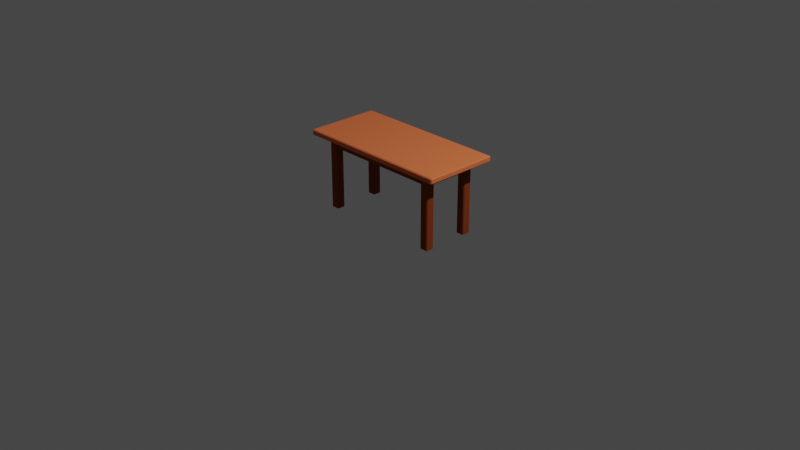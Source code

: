 # Source: Mesa01.blend  (saved by Blender 3.6.13; exported with 4.5.12 LTS)
import bpy
from mathutils import Matrix  # noqa: F401  (used for matrix-valued properties, if any)

bpy.ops.wm.read_factory_settings(use_empty=True)
scene = bpy.context.scene
scene.name = 'Scene'

# ---- collections
col_collection = bpy.data.collections.new('Collection'); scene.collection.children.link(col_collection)
col_mesa = bpy.data.collections.new('Mesa'); scene.collection.children.link(col_mesa)

# ---- materials (node trees are filled in below, after node groups)
mat_tabla = bpy.data.materials.new('Tabla')
mat_tabla.alpha_threshold = 0.0
mat_tabla.use_transparent_shadow = False
mat_tabla.roughness = 0.5
mat_tabla.line_color = (0.0, 0.0, 0.0, 1.0)
mat_patas = bpy.data.materials.new('Patas')
mat_patas.use_transparent_shadow = False

# ---- material node trees
mat_tabla.use_nodes = True; mat_tabla.node_tree.nodes.clear()
_N = mat_tabla.node_tree.nodes; _L = mat_tabla.node_tree.links
n0 = _N.new('ShaderNodeOutputMaterial'); n0.name = 'Material Output'; n0.location = (300, 300)
n1 = _N.new('ShaderNodeBsdfPrincipled'); n1.name = 'Principled BSDF'; n1.location = (10, 300)
n1.distribution = 'GGX'
n1.subsurface_method = 'RANDOM_WALK_SKIN'
n1.inputs[0].default_value = (0.8, 0.1812, 0.067, 1.0)
n1.inputs[3].default_value = 1.45
n1.inputs[13].default_value = 0.0
n1.inputs[27].default_value = (0.0, 0.0, 0.0, 1.0)
n1.inputs[28].default_value = 1.0
_L.new(n1.outputs[0], n0.inputs[0])
n0.is_active_output = True
mat_patas.use_nodes = True; mat_patas.node_tree.nodes.clear()
_N = mat_patas.node_tree.nodes; _L = mat_patas.node_tree.links
n0 = _N.new('ShaderNodeBsdfPrincipled'); n0.name = 'Principled BSDF'; n0.location = (10, 300)
n0.distribution = 'GGX'
n0.subsurface_method = 'RANDOM_WALK_SKIN'
n0.inputs[0].default_value = (0.2529, 0.05131, 0.01578, 1.0)
n0.inputs[3].default_value = 1.45
n0.inputs[13].default_value = 0.0
n0.inputs[27].default_value = (0.0, 0.0, 0.0, 1.0)
n0.inputs[28].default_value = 1.0
n1 = _N.new('ShaderNodeOutputMaterial'); n1.name = 'Material Output'; n1.location = (300, 300)
_L.new(n0.outputs[0], n1.inputs[0])
n1.is_active_output = True

# ---- world
world_world = bpy.data.worlds.new('World'); scene.world = world_world
world_world.use_nodes = True; world_world.node_tree.nodes.clear()
_N = world_world.node_tree.nodes; _L = world_world.node_tree.links
n0 = _N.new('ShaderNodeOutputWorld'); n0.name = 'World Output'; n0.location = (300, 300)
n1 = _N.new('ShaderNodeBackground'); n1.name = 'Background'; n1.location = (10, 300)
n1.inputs[0].default_value = (0.05088, 0.05088, 0.05088, 1.0)
_L.new(n1.outputs[0], n0.inputs[0])
n0.is_active_output = True
world_world.color = (0.05088, 0.05088, 0.05088)
world_world.use_sun_shadow = False
world_world.sun_shadow_jitter_overblur = 0.0

# ---- cameras
cam_camera = bpy.data.cameras.new('Camera')
cam_camera.clip_end = 100.0
cam_camera.ortho_scale = 7.314

# ---- lights
light_light = bpy.data.lights.new('Light', 'POINT')
light_light.transmission_factor = 0.0
light_light.energy = 1000.0
light_light.shadow_soft_size = 0.1
light_light.shadow_maximum_resolution = 0.006
light_light.use_absolute_resolution = True

# ---- meshes
me_cube = bpy.data.meshes.new('Cube')
me_cube.from_pydata([(0.6131, -0.2231, 0.78), (0.6131, -0.2769, 0.78), (0.6769, -0.2131, 0.78), (0.6231, -0.2131, 0.78), (0.84, -0.4, 0.785), (0.84, -0.39, 0.775), (0.85, -0.39, 0.785), (0.84, -0.4, 0.825), (0.85, -0.39, 0.825), (0.84, -0.39, 0.835), (0.6869, -0.2031, 0.0), (0.6969, -0.2131, 0.0), (0.6969, -0.2869, 0.0), (0.6869, -0.2969, 0.0), (0.6031, -0.2131, 0.0), (0.6131, -0.2031, 0.0), (0.6131, -0.2969, 0.0), (0.6031, -0.2869, 0.0), (0.6869, -0.2969, 0.8), (0.6969, -0.2869, 0.8), (0.6031, -0.2869, 0.79), (0.6131, -0.2969, 0.8), (0.6969, -0.2131, 0.8), (0.6869, -0.2031, 0.79), (0.6869, -0.2031, 0.8), (0.6131, -0.2031, 0.8), (0.6031, -0.2131, 0.79), (0.6869, -0.2031, 0.64), (0.6669, -0.2131, 0.66), (0.6769, -0.2131, 0.67), (0.6231, -0.2131, 0.67), (0.6331, -0.2131, 0.66), (0.6131, -0.2769, 0.67), (0.6131, -0.2669, 0.66), (0.6131, -0.2331, 0.66), (0.6131, -0.2231, 0.67), (-0.6131, -0.2231, 0.78), (-0.6131, -0.2769, 0.78), (-0.6769, -0.2131, 0.78), (-0.6231, -0.2131, 0.78), (-0.84, -0.4, 0.785), (-0.84, -0.39, 0.775), (-0.85, -0.39, 0.785), (-0.84, -0.4, 0.825), (-0.85, -0.39, 0.825), (-0.84, -0.39, 0.835), (-0.6869, -0.2031, 0.0), (-0.6969, -0.2131, 0.0), (-0.6969, -0.2869, 0.0), (-0.6869, -0.2969, 0.0), (-0.6031, -0.2131, 0.0), (-0.6131, -0.2031, 0.0), (-0.6131, -0.2969, 0.0), (-0.6031, -0.2869, 0.0), (-0.6869, -0.2969, 0.8), (-0.6969, -0.2869, 0.8), (-0.6031, -0.2869, 0.79), (-0.6131, -0.2969, 0.8), (-0.6969, -0.2131, 0.8), (-0.6869, -0.2031, 0.79), (-0.6869, -0.2031, 0.8), (-0.6131, -0.2031, 0.8), (-0.6031, -0.2131, 0.79), (-0.6869, -0.2031, 0.64), (-0.6669, -0.2131, 0.66), (-0.6769, -0.2131, 0.67), (-0.6231, -0.2131, 0.67), (-0.6331, -0.2131, 0.66), (-0.6131, -0.2769, 0.67), (-0.6131, -0.2669, 0.66), (-0.6131, -0.2331, 0.66), (-0.6131, -0.2231, 0.67), (0.6131, 0.2231, 0.78), (0.6131, 0.2769, 0.78), (0.6769, 0.2131, 0.78), (0.6231, 0.2131, 0.78), (0.84, 0.4, 0.785), (0.84, 0.39, 0.775), (0.85, 0.39, 0.785), (0.84, 0.4, 0.825), (0.85, 0.39, 0.825), (0.84, 0.39, 0.835), (0.6869, 0.2031, 0.0), (0.6969, 0.2131, 0.0), (0.6969, 0.2869, 0.0), (0.6869, 0.2969, 0.0), (0.6031, 0.2131, 0.0), (0.6131, 0.2031, 0.0), (0.6131, 0.2969, 0.0), (0.6031, 0.2869, 0.0), (0.6869, 0.2969, 0.8), (0.6969, 0.2869, 0.8), (0.6031, 0.2869, 0.79), (0.6131, 0.2969, 0.8), (0.6969, 0.2131, 0.8), (0.6869, 0.2031, 0.79), (0.6869, 0.2031, 0.8), (0.6131, 0.2031, 0.8), (0.6031, 0.2131, 0.79), (0.6869, 0.2031, 0.64), (0.6669, 0.2131, 0.66), (0.6769, 0.2131, 0.67), (0.6231, 0.2131, 0.67), (0.6331, 0.2131, 0.66), (0.6131, 0.2769, 0.67), (0.6131, 0.2669, 0.66), (0.6131, 0.2331, 0.66), (0.6131, 0.2231, 0.67), (-0.6131, 0.2231, 0.78), (-0.6131, 0.2769, 0.78), (-0.6769, 0.2131, 0.78), (-0.6231, 0.2131, 0.78), (-0.84, 0.4, 0.785), (-0.84, 0.39, 0.775), (-0.85, 0.39, 0.785), (-0.84, 0.4, 0.825), (-0.85, 0.39, 0.825), (-0.84, 0.39, 0.835), (-0.6869, 0.2031, 0.0), (-0.6969, 0.2131, 0.0), (-0.6969, 0.2869, 0.0), (-0.6869, 0.2969, 0.0), (-0.6031, 0.2131, 0.0), (-0.6131, 0.2031, 0.0), (-0.6131, 0.2969, 0.0), (-0.6031, 0.2869, 0.0), (-0.6869, 0.2969, 0.8), (-0.6969, 0.2869, 0.8), (-0.6031, 0.2869, 0.79), (-0.6131, 0.2969, 0.8), (-0.6969, 0.2131, 0.8), (-0.6869, 0.2031, 0.79), (-0.6869, 0.2031, 0.8), (-0.6131, 0.2031, 0.8), (-0.6031, 0.2131, 0.79), (-0.6869, 0.2031, 0.64), (-0.6669, 0.2131, 0.66), (-0.6769, 0.2131, 0.67), (-0.6231, 0.2131, 0.67), (-0.6331, 0.2131, 0.66), (-0.6131, 0.2769, 0.67), (-0.6131, 0.2669, 0.66), (-0.6131, 0.2331, 0.66), (-0.6131, 0.2231, 0.67)], [], [(18, 21, 16, 13), (25, 21, 18, 19, 22, 24), (14, 15, 10, 11, 12, 13, 16, 17), (26, 14, 17, 20), (3, 75, 102, 30), (39, 111, 110, 38), (0, 36, 37, 1), (1, 32, 33, 34, 35, 0), (35, 71, 36, 0), (22, 19, 12, 11), (32, 68, 69, 33), (28, 100, 101, 29), (4, 5, 6), (7, 8, 9), (5, 77, 78, 6), (6, 8, 7, 4), (22, 23, 24), (26, 20, 21, 25), (14, 26, 25, 15), (18, 13, 12, 19), (22, 11, 10, 27, 23), (15, 25, 24, 27, 10), (6, 78, 80, 8), (45, 43, 7, 9), (40, 41, 5, 4), (45, 117, 116, 44), (29, 101, 74, 2), (16, 21, 20, 17), (30, 102, 103, 31), (31, 103, 100, 28), (30, 31, 28, 29, 2, 3), (70, 71, 35, 34), (33, 69, 70, 34), (1, 37, 68, 32), (54, 49, 52, 57), (61, 60, 58, 55, 54, 57), (45, 9, 81, 117), (50, 53, 52, 49, 48, 47, 46, 51), (62, 56, 53, 50), (66, 138, 111, 39), (65, 137, 136, 64), (37, 36, 71, 70, 69, 68), (58, 47, 48, 55), (73, 109, 108, 72), (40, 42, 41), (43, 45, 44), (77, 5, 41, 113), (42, 114, 113, 41), (42, 40, 43, 44), (58, 60, 59), (62, 61, 57, 56), (50, 51, 61, 62), (54, 55, 48, 49), (58, 59, 63, 46, 47), (51, 46, 63, 60, 61), (43, 40, 4, 7), (38, 110, 137, 65), (52, 53, 56, 57), (67, 139, 138, 66), (64, 136, 139, 67), (66, 39, 38, 65, 64, 67), (90, 85, 88, 93), (97, 96, 94, 91, 90, 93), (86, 89, 88, 85, 84, 83, 82, 87), (98, 92, 89, 86), (73, 72, 107, 106, 105, 104), (72, 108, 143, 107), (94, 83, 84, 91), (105, 141, 140, 104), (76, 78, 77), (79, 81, 80), (78, 76, 79, 80), (94, 96, 95), (98, 97, 93, 92), (86, 87, 97, 98), (90, 91, 84, 85), (94, 95, 99, 82, 83), (87, 82, 99, 96, 97), (117, 81, 79, 115), (112, 76, 77, 113), (88, 89, 92, 93), (102, 75, 74, 101, 100, 103), (142, 106, 107, 143), (106, 142, 141, 105), (104, 140, 109, 73), (126, 129, 124, 121), (133, 129, 126, 127, 130, 132), (122, 123, 118, 119, 120, 121, 124, 125), (134, 122, 125, 128), (109, 140, 141, 142, 143, 108), (130, 127, 120, 119), (112, 113, 114), (115, 116, 117), (114, 116, 115, 112), (130, 131, 132), (134, 128, 129, 133), (122, 134, 133, 123), (126, 121, 120, 127), (130, 119, 118, 135, 131), (123, 133, 132, 135, 118), (115, 79, 76, 112), (44, 116, 114, 42), (124, 129, 128, 125), (138, 139, 136, 137, 110, 111), (8, 80, 81, 9), (2, 74, 75, 3)])
me_cube.polygons.foreach_set('material_index', [1, 1, 1, 1, 1, 1, 1, 1, 1, 1, 1, 1, 0, 0, 0, 0, 1, 1, 1, 1, 1, 1, 0, 0, 0, 0, 1, 1, 1, 1, 1, 1, 1, 1, 1, 1, 0, 1, 1, 1, 1, 1, 1, 1, 0, 0, 0, 0, 0, 1, 1, 1, 1, 1, 1, 0, 1, 1, 1, 1, 1, 1, 1, 1, 1, 1, 1, 1, 1, 0, 0, 0, 1, 1, 1, 1, 1, 1, 0, 0, 1, 1, 1, 1, 1, 1, 1, 1, 1, 1, 1, 0, 0, 0, 1, 1, 1, 1, 1, 1, 0, 0, 1, 1, 0, 1])
_uv = me_cube.uv_layers.new(name='UVMap')
_uv.uv.foreach_set('vector', [0.3483, 0.75, 0.1517, 0.75, 0.1517, 0.75, 0.3483, 0.75, 0.1517, 0.5, 0.1517, 0.75, 0.3483, 0.75, 0.375, 0.7233, 0.375, 0.5267, 0.3483, 0.5, 0.125, 0.5267, 0.1517, 0.5, 0.3483, 0.5, 0.375, 0.5267, 0.375, 0.7233, 0.3483, 0.75, 0.1517, 0.75, 0.125, 0.7233, 0.125, 0.5267, 0.125, 0.5267, 0.125, 0.7233, 0.125, 0.7233, 0.1783, 0.5, 0.1783, 0.5, 0.1783, 0.5, 0.1783, 0.5, 0.1783, 0.5, 0.1783, 0.5, 0.3217, 0.5, 0.3217, 0.5, 0.125, 0.5533, 0.125, 0.5533, 0.125, 0.6967, 0.125, 0.6967, 0.125, 0.6967, 0.125, 0.6967, 0.125, 0.67, 0.125, 0.58, 0.125, 0.5533, 0.125, 0.5533, 0.125, 0.5533, 0.125, 0.5533, 0.125, 0.5533, 0.125, 0.5533, 0.375, 0.5267, 0.375, 0.7233, 0.375, 0.7233, 0.375, 0.5267, 0.125, 0.6967, 0.125, 0.6967, 0.125, 0.67, 0.125, 0.67, 0.295, 0.5, 0.295, 0.5, 0.3217, 0.5, 0.3217, 0.5, 1.0, 0.0, 1.0, 0.0, 1.0, 0.0, 1.0, 0.0, 1.0, 0.0, 1.0, 0.0, 1.0, 0.0, 1.0, 0.0, 1.0, 0.0, 1.0, 0.0, 1.0, 0.0, 1.0, 0.0, 1.0, 0.0, 1.0, 0.0, 0.375, 0.5267, 0.375, 0.5, 0.3483, 0.5, 0.125, 0.5267, 0.125, 0.7233, 0.1517, 0.75, 0.1517, 0.5, 0.125, 0.5267, 0.125, 0.5267, 0.1517, 0.5, 0.1517, 0.5, 0.3483, 0.75, 0.3483, 0.75, 0.375, 0.7233, 0.375, 0.7233, 0.375, 0.5267, 0.375, 0.5267, 0.3483, 0.5, 0.3483, 0.5, 0.3483, 0.5, 0.1517, 0.5, 0.1517, 0.5, 0.3483, 0.5, 0.3483, 0.5, 0.3483, 0.5, 1.0, 0.0, 1.0, 0.0, 1.0, 0.0, 1.0, 0.0, 1.0, 0.0, 1.0, 0.0, 1.0, 0.0, 1.0, 0.0, 1.0, 0.0, 1.0, 0.0, 1.0, 0.0, 1.0, 0.0, 1.0, 0.0, 1.0, 0.0, 1.0, 0.0, 1.0, 0.0, 0.3217, 0.5, 0.3217, 0.5, 0.3217, 0.5, 0.3217, 0.5, 0.1517, 0.75, 0.1517, 0.75, 0.125, 0.7233, 0.125, 0.7233, 0.1783, 0.5, 0.1783, 0.5, 0.205, 0.5, 0.205, 0.5, 0.205, 0.5, 0.205, 0.5, 0.295, 0.5, 0.295, 0.5, 0.1783, 0.5, 0.205, 0.5, 0.295, 0.5, 0.3217, 0.5, 0.3217, 0.5, 0.1783, 0.5, 0.125, 0.58, 0.125, 0.5533, 0.125, 0.5533, 0.125, 0.58, 0.125, 0.67, 0.125, 0.67, 0.125, 0.58, 0.125, 0.58, 0.125, 0.6967, 0.125, 0.6967, 0.125, 0.6967, 0.125, 0.6967, 0.3483, 0.75, 0.3483, 0.75, 0.1517, 0.75, 0.1517, 0.75, 0.1517, 0.5, 0.3483, 0.5, 0.375, 0.5267, 0.375, 0.7233, 0.3483, 0.75, 0.1517, 0.75, 1.0, 0.0, 1.0, 0.0, 1.0, 0.0, 1.0, 0.0, 0.125, 0.5267, 0.125, 0.7233, 0.1517, 0.75, 0.3483, 0.75, 0.375, 0.7233, 0.375, 0.5267, 0.3483, 0.5, 0.1517, 0.5, 0.125, 0.5267, 0.125, 0.7233, 0.125, 0.7233, 0.125, 0.5267, 0.1783, 0.5, 0.1783, 0.5, 0.1783, 0.5, 0.1783, 0.5, 0.3217, 0.5, 0.3217, 0.5, 0.295, 0.5, 0.295, 0.5, 0.125, 0.6967, 0.125, 0.5533, 0.125, 0.5533, 0.125, 0.58, 0.125, 0.67, 0.125, 0.6967, 0.375, 0.5267, 0.375, 0.5267, 0.375, 0.7233, 0.375, 0.7233, 0.125, 0.6967, 0.125, 0.6967, 0.125, 0.5533, 0.125, 0.5533, 1.0, 0.0, 1.0, 0.0, 1.0, 0.0, 1.0, 0.0, 1.0, 0.0, 1.0, 0.0, 1.0, 0.0, 1.0, 0.0, 1.0, 0.0, 1.0, 0.0, 1.0, 0.0, 1.0, 0.0, 1.0, 0.0, 1.0, 0.0, 1.0, 0.0, 1.0, 0.0, 1.0, 0.0, 1.0, 0.0, 0.375, 0.5267, 0.3483, 0.5, 0.375, 0.5, 0.125, 0.5267, 0.1517, 0.5, 0.1517, 0.75, 0.125, 0.7233, 0.125, 0.5267, 0.1517, 0.5, 0.1517, 0.5, 0.125, 0.5267, 0.3483, 0.75, 0.375, 0.7233, 0.375, 0.7233, 0.3483, 0.75, 0.375, 0.5267, 0.3483, 0.5, 0.3483, 0.5, 0.3483, 0.5, 0.375, 0.5267, 0.1517, 0.5, 0.3483, 0.5, 0.3483, 0.5, 0.3483, 0.5, 0.1517, 0.5, 1.0, 0.0, 1.0, 0.0, 1.0, 0.0, 1.0, 0.0, 0.3217, 0.5, 0.3217, 0.5, 0.3217, 0.5, 0.3217, 0.5, 0.1517, 0.75, 0.125, 0.7233, 0.125, 0.7233, 0.1517, 0.75, 0.205, 0.5, 0.205, 0.5, 0.1783, 0.5, 0.1783, 0.5, 0.295, 0.5, 0.295, 0.5, 0.205, 0.5, 0.205, 0.5, 0.1783, 0.5, 0.1783, 0.5, 0.3217, 0.5, 0.3217, 0.5, 0.295, 0.5, 0.205, 0.5, 0.3483, 0.75, 0.3483, 0.75, 0.1517, 0.75, 0.1517, 0.75, 0.1517, 0.5, 0.3483, 0.5, 0.375, 0.5267, 0.375, 0.7233, 0.3483, 0.75, 0.1517, 0.75, 0.125, 0.5267, 0.125, 0.7233, 0.1517, 0.75, 0.3483, 0.75, 0.375, 0.7233, 0.375, 0.5267, 0.3483, 0.5, 0.1517, 0.5, 0.125, 0.5267, 0.125, 0.7233, 0.125, 0.7233, 0.125, 0.5267, 0.125, 0.6967, 0.125, 0.5533, 0.125, 0.5533, 0.125, 0.58, 0.125, 0.67, 0.125, 0.6967, 0.125, 0.5533, 0.125, 0.5533, 0.125, 0.5533, 0.125, 0.5533, 0.375, 0.5267, 0.375, 0.5267, 0.375, 0.7233, 0.375, 0.7233, 0.125, 0.67, 0.125, 0.67, 0.125, 0.6967, 0.125, 0.6967, 1.0, 0.0, 1.0, 0.0, 1.0, 0.0, 1.0, 0.0, 1.0, 0.0, 1.0, 0.0, 1.0, 0.0, 1.0, 0.0, 1.0, 0.0, 1.0, 0.0, 0.375, 0.5267, 0.3483, 0.5, 0.375, 0.5, 0.125, 0.5267, 0.1517, 0.5, 0.1517, 0.75, 0.125, 0.7233, 0.125, 0.5267, 0.1517, 0.5, 0.1517, 0.5, 0.125, 0.5267, 0.3483, 0.75, 0.375, 0.7233, 0.375, 0.7233, 0.3483, 0.75, 0.375, 0.5267, 0.3483, 0.5, 0.3483, 0.5, 0.3483, 0.5, 0.375, 0.5267, 0.1517, 0.5, 0.3483, 0.5, 0.3483, 0.5, 0.3483, 0.5, 0.1517, 0.5, 1.0, 0.0, 1.0, 0.0, 1.0, 0.0, 1.0, 0.0, 1.0, 0.0, 1.0, 0.0, 1.0, 0.0, 1.0, 0.0, 0.1517, 0.75, 0.125, 0.7233, 0.125, 0.7233, 0.1517, 0.75, 0.1783, 0.5, 0.1783, 0.5, 0.3217, 0.5, 0.3217, 0.5, 0.295, 0.5, 0.205, 0.5, 0.125, 0.58, 0.125, 0.58, 0.125, 0.5533, 0.125, 0.5533, 0.125, 0.58, 0.125, 0.58, 0.125, 0.67, 0.125, 0.67, 0.125, 0.6967, 0.125, 0.6967, 0.125, 0.6967, 0.125, 0.6967, 0.3483, 0.75, 0.1517, 0.75, 0.1517, 0.75, 0.3483, 0.75, 0.1517, 0.5, 0.1517, 0.75, 0.3483, 0.75, 0.375, 0.7233, 0.375, 0.5267, 0.3483, 0.5, 0.125, 0.5267, 0.1517, 0.5, 0.3483, 0.5, 0.375, 0.5267, 0.375, 0.7233, 0.3483, 0.75, 0.1517, 0.75, 0.125, 0.7233, 0.125, 0.5267, 0.125, 0.5267, 0.125, 0.7233, 0.125, 0.7233, 0.125, 0.6967, 0.125, 0.6967, 0.125, 0.67, 0.125, 0.58, 0.125, 0.5533, 0.125, 0.5533, 0.375, 0.5267, 0.375, 0.7233, 0.375, 0.7233, 0.375, 0.5267, 1.0, 0.0, 1.0, 0.0, 1.0, 0.0, 1.0, 0.0, 1.0, 0.0, 1.0, 0.0, 1.0, 0.0, 1.0, 0.0, 1.0, 0.0, 1.0, 0.0, 0.375, 0.5267, 0.375, 0.5, 0.3483, 0.5, 0.125, 0.5267, 0.125, 0.7233, 0.1517, 0.75, 0.1517, 0.5, 0.125, 0.5267, 0.125, 0.5267, 0.1517, 0.5, 0.1517, 0.5, 0.3483, 0.75, 0.3483, 0.75, 0.375, 0.7233, 0.375, 0.7233, 0.375, 0.5267, 0.375, 0.5267, 0.3483, 0.5, 0.3483, 0.5, 0.3483, 0.5, 0.1517, 0.5, 0.1517, 0.5, 0.3483, 0.5, 0.3483, 0.5, 0.3483, 0.5, 1.0, 0.0, 1.0, 0.0, 1.0, 0.0, 1.0, 0.0, 1.0, 0.0, 1.0, 0.0, 1.0, 0.0, 1.0, 0.0, 0.1517, 0.75, 0.1517, 0.75, 0.125, 0.7233, 0.125, 0.7233, 0.1783, 0.5, 0.205, 0.5, 0.295, 0.5, 0.3217, 0.5, 0.3217, 0.5, 0.1783, 0.5, 1.0, 0.0, 1.0, 0.0, 1.0, 0.0, 1.0, 0.0, 0.3217, 0.5, 0.3217, 0.5, 0.1783, 0.5, 0.1783, 0.5])
me_cube.materials.append(mat_tabla)
me_cube.materials.append(mat_patas)
me_cube.use_mirror_vertex_groups = False
me_cube.update()

# ---- objects
ob_light = bpy.data.objects.new('Light', light_light)
ob_camera = bpy.data.objects.new('Camera', cam_camera)
ob_mesa = bpy.data.objects.new('Mesa', me_cube)

# ---- transforms, parenting, visibility, modifiers, constraints
ob_light.location = (4.076, 1.005, 5.904)
ob_light.rotation_euler = (0.6503, 0.05522, 1.866)
ob_light.lock_rotations_4d = False
ob_light.empty_display_type = 'ARROWS'
ob_light.color = (0.0, 0.0, 0.0, 0.0)
ob_light.lineart.crease_threshold = 0.0
ob_camera.location = (7.359, -6.926, 4.958)
ob_camera.rotation_euler = (1.109, 0.0, 0.8149)
ob_camera.lock_rotations_4d = False
ob_camera.empty_display_type = 'ARROWS'
ob_camera.color = (0.0, 0.0, 0.0, 0.0)
ob_camera.display_type = 'WIRE'
ob_camera.lineart.crease_threshold = 0.0
ob_mesa.location = (0.0, 0.0, 0.0)
ob_mesa.lock_rotations_4d = False
ob_mesa.empty_display_type = 'ARROWS'
ob_mesa.lineart.crease_threshold = 0.0

# ---- collection membership
col_collection.objects.link(ob_light)
col_collection.objects.link(ob_camera)
col_mesa.objects.link(ob_mesa)

# ---- scene / render settings (as saved in the file)
scene.camera = ob_camera
scene.frame_start = 1; scene.frame_end = 50; scene.frame_set(15)
scene.render.engine = 'BLENDER_EEVEE_NEXT'
scene.cycles.sampling_pattern = 'TABULATED_SOBOL'
scene.view_settings.view_transform = 'Filmic'
bpy.context.view_layer.update()
